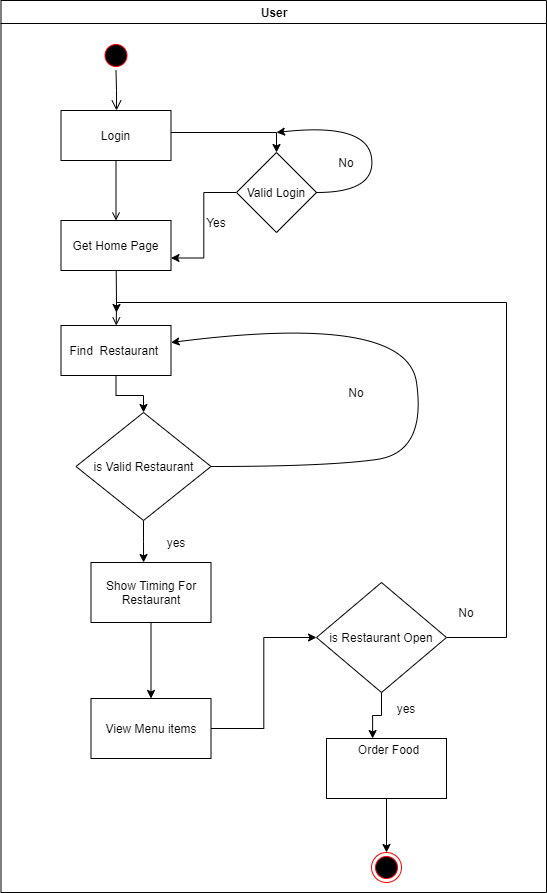

The diagram above was exported from draw.io. Its source (the exported page's mxGraphModel, read from the mxfile embedded in the PNG):
<mxGraphModel dx="868" dy="482" grid="1" gridSize="10" guides="1" tooltips="1" connect="1" arrows="1" fold="1" page="1" pageScale="1" pageWidth="1169" pageHeight="826" background="none" math="0" shadow="0">
  <root>
    <mxCell id="0" />
    <mxCell id="1" parent="0" />
    <mxCell id="2" value="User" style="swimlane;whiteSpace=wrap" parent="1" vertex="1">
      <mxGeometry x="164.5" y="128" width="545.5" height="892" as="geometry" />
    </mxCell>
    <mxCell id="5" value="" style="ellipse;shape=startState;fillColor=#000000;strokeColor=#ff0000;" parent="2" vertex="1">
      <mxGeometry x="100" y="40" width="30" height="30" as="geometry" />
    </mxCell>
    <mxCell id="6" value="" style="edgeStyle=elbowEdgeStyle;elbow=horizontal;verticalAlign=bottom;endArrow=open;endSize=8;endFill=1;rounded=0" parent="2" source="5" target="7" edge="1">
      <mxGeometry x="100" y="40" as="geometry">
        <mxPoint x="115" y="110" as="targetPoint" />
      </mxGeometry>
    </mxCell>
    <mxCell id="ursuFg1FdJycV0eyf-Ng-12" value="" style="edgeStyle=orthogonalEdgeStyle;rounded=0;orthogonalLoop=1;jettySize=auto;html=1;entryX=0.5;entryY=0;entryDx=0;entryDy=0;" edge="1" parent="2" source="7" target="ursuFg1FdJycV0eyf-Ng-11">
      <mxGeometry relative="1" as="geometry">
        <mxPoint x="235.5" y="135" as="targetPoint" />
        <Array as="points">
          <mxPoint x="276" y="132" />
        </Array>
      </mxGeometry>
    </mxCell>
    <mxCell id="7" value="Login" style="" parent="2" vertex="1">
      <mxGeometry x="60" y="110" width="110" height="50" as="geometry" />
    </mxCell>
    <mxCell id="8" value="Get Home Page" style="" parent="2" vertex="1">
      <mxGeometry x="60" y="220" width="110" height="50" as="geometry" />
    </mxCell>
    <mxCell id="9" value="" style="endArrow=open;endFill=1;rounded=0" parent="2" source="7" target="8" edge="1">
      <mxGeometry relative="1" as="geometry" />
    </mxCell>
    <mxCell id="ursuFg1FdJycV0eyf-Ng-22" style="edgeStyle=orthogonalEdgeStyle;rounded=0;orthogonalLoop=1;jettySize=auto;html=1;entryX=0.5;entryY=0;entryDx=0;entryDy=0;" edge="1" parent="2" source="10" target="ursuFg1FdJycV0eyf-Ng-21">
      <mxGeometry relative="1" as="geometry" />
    </mxCell>
    <mxCell id="10" value="Find  Restaurant " style="" parent="2" vertex="1">
      <mxGeometry x="60" y="325" width="110" height="50" as="geometry" />
    </mxCell>
    <mxCell id="11" value="" style="endArrow=open;endFill=1;rounded=0" parent="2" source="8" target="10" edge="1">
      <mxGeometry relative="1" as="geometry">
        <Array as="points">
          <mxPoint x="115.5" y="302" />
        </Array>
      </mxGeometry>
    </mxCell>
    <mxCell id="ursuFg1FdJycV0eyf-Ng-13" style="edgeStyle=orthogonalEdgeStyle;rounded=0;orthogonalLoop=1;jettySize=auto;html=1;entryX=1;entryY=0.75;entryDx=0;entryDy=0;" edge="1" parent="2" source="ursuFg1FdJycV0eyf-Ng-11" target="8">
      <mxGeometry relative="1" as="geometry" />
    </mxCell>
    <mxCell id="ursuFg1FdJycV0eyf-Ng-11" value="Valid Login" style="rhombus;whiteSpace=wrap;html=1;" vertex="1" parent="2">
      <mxGeometry x="235.5" y="152" width="80" height="80" as="geometry" />
    </mxCell>
    <mxCell id="ursuFg1FdJycV0eyf-Ng-20" value="No" style="text;html=1;strokeColor=none;fillColor=none;align=center;verticalAlign=middle;whiteSpace=wrap;rounded=0;" vertex="1" parent="2">
      <mxGeometry x="325.5" y="152" width="40" height="20" as="geometry" />
    </mxCell>
    <mxCell id="ursuFg1FdJycV0eyf-Ng-28" style="edgeStyle=orthogonalEdgeStyle;rounded=0;orthogonalLoop=1;jettySize=auto;html=1;entryX=0.438;entryY=0;entryDx=0;entryDy=0;entryPerimeter=0;" edge="1" parent="2" source="ursuFg1FdJycV0eyf-Ng-21" target="ursuFg1FdJycV0eyf-Ng-27">
      <mxGeometry relative="1" as="geometry" />
    </mxCell>
    <mxCell id="ursuFg1FdJycV0eyf-Ng-21" value="is Valid Restaurant" style="rhombus;whiteSpace=wrap;html=1;" vertex="1" parent="2">
      <mxGeometry x="75" y="412" width="135" height="108" as="geometry" />
    </mxCell>
    <mxCell id="ursuFg1FdJycV0eyf-Ng-24" value="" style="curved=1;endArrow=classic;html=1;exitX=1;exitY=0.5;exitDx=0;exitDy=0;" edge="1" parent="2" source="ursuFg1FdJycV0eyf-Ng-21">
      <mxGeometry width="50" height="50" relative="1" as="geometry">
        <mxPoint x="264.5" y="502" as="sourcePoint" />
        <mxPoint x="170" y="342" as="targetPoint" />
        <Array as="points">
          <mxPoint x="325.5" y="466" />
          <mxPoint x="425.5" y="452" />
          <mxPoint x="405.5" y="312" />
        </Array>
      </mxGeometry>
    </mxCell>
    <mxCell id="ursuFg1FdJycV0eyf-Ng-31" style="edgeStyle=orthogonalEdgeStyle;rounded=0;orthogonalLoop=1;jettySize=auto;html=1;" edge="1" parent="2" source="ursuFg1FdJycV0eyf-Ng-27" target="ursuFg1FdJycV0eyf-Ng-30">
      <mxGeometry relative="1" as="geometry" />
    </mxCell>
    <mxCell id="ursuFg1FdJycV0eyf-Ng-27" value="Show Timing For Restaurant" style="rounded=0;whiteSpace=wrap;html=1;" vertex="1" parent="2">
      <mxGeometry x="90" y="562" width="120" height="60" as="geometry" />
    </mxCell>
    <mxCell id="ursuFg1FdJycV0eyf-Ng-30" value="View Menu items" style="rounded=0;whiteSpace=wrap;html=1;" vertex="1" parent="2">
      <mxGeometry x="90" y="698" width="120" height="60" as="geometry" />
    </mxCell>
    <mxCell id="ursuFg1FdJycV0eyf-Ng-43" style="edgeStyle=orthogonalEdgeStyle;rounded=0;orthogonalLoop=1;jettySize=auto;html=1;entryX=0.5;entryY=0;entryDx=0;entryDy=0;" edge="1" parent="2" source="ursuFg1FdJycV0eyf-Ng-34" target="ursuFg1FdJycV0eyf-Ng-42">
      <mxGeometry relative="1" as="geometry" />
    </mxCell>
    <mxCell id="ursuFg1FdJycV0eyf-Ng-34" value="" style="rounded=0;whiteSpace=wrap;html=1;" vertex="1" parent="2">
      <mxGeometry x="325.5" y="738" width="120" height="60" as="geometry" />
    </mxCell>
    <mxCell id="ursuFg1FdJycV0eyf-Ng-35" value="Order Food" style="text;html=1;strokeColor=none;fillColor=none;align=center;verticalAlign=middle;whiteSpace=wrap;rounded=0;" vertex="1" parent="2">
      <mxGeometry x="355.5" y="738" width="64.5" height="22" as="geometry" />
    </mxCell>
    <mxCell id="ursuFg1FdJycV0eyf-Ng-38" value="yes" style="text;html=1;strokeColor=none;fillColor=none;align=center;verticalAlign=middle;whiteSpace=wrap;rounded=0;" vertex="1" parent="2">
      <mxGeometry x="385.5" y="698" width="40" height="20" as="geometry" />
    </mxCell>
    <mxCell id="ursuFg1FdJycV0eyf-Ng-39" value="yes" style="text;html=1;strokeColor=none;fillColor=none;align=center;verticalAlign=middle;whiteSpace=wrap;rounded=0;" vertex="1" parent="2">
      <mxGeometry x="155.5" y="532" width="40" height="20" as="geometry" />
    </mxCell>
    <mxCell id="ursuFg1FdJycV0eyf-Ng-41" value="No" style="text;html=1;strokeColor=none;fillColor=none;align=center;verticalAlign=middle;whiteSpace=wrap;rounded=0;" vertex="1" parent="2">
      <mxGeometry x="445.5" y="602" width="40" height="20" as="geometry" />
    </mxCell>
    <mxCell id="ursuFg1FdJycV0eyf-Ng-42" value="" style="ellipse;html=1;shape=endState;fillColor=#000000;strokeColor=#ff0000;" vertex="1" parent="2">
      <mxGeometry x="370.5" y="852" width="30" height="30" as="geometry" />
    </mxCell>
    <mxCell id="ursuFg1FdJycV0eyf-Ng-18" value="Yes" style="text;html=1;strokeColor=none;fillColor=none;align=center;verticalAlign=middle;whiteSpace=wrap;rounded=0;" vertex="1" parent="1">
      <mxGeometry x="360" y="340" width="40" height="20" as="geometry" />
    </mxCell>
    <mxCell id="ursuFg1FdJycV0eyf-Ng-19" value="" style="curved=1;endArrow=classic;html=1;" edge="1" parent="1">
      <mxGeometry width="50" height="50" relative="1" as="geometry">
        <mxPoint x="480" y="320" as="sourcePoint" />
        <mxPoint x="440" y="260" as="targetPoint" />
        <Array as="points">
          <mxPoint x="540" y="320" />
          <mxPoint x="530" y="250" />
        </Array>
      </mxGeometry>
    </mxCell>
    <mxCell id="ursuFg1FdJycV0eyf-Ng-25" value="No" style="text;html=1;strokeColor=none;fillColor=none;align=center;verticalAlign=middle;whiteSpace=wrap;rounded=0;" vertex="1" parent="1">
      <mxGeometry x="500" y="510" width="40" height="20" as="geometry" />
    </mxCell>
    <mxCell id="ursuFg1FdJycV0eyf-Ng-37" style="edgeStyle=orthogonalEdgeStyle;rounded=0;orthogonalLoop=1;jettySize=auto;html=1;entryX=0.25;entryY=0;entryDx=0;entryDy=0;" edge="1" parent="1" source="ursuFg1FdJycV0eyf-Ng-32" target="ursuFg1FdJycV0eyf-Ng-35">
      <mxGeometry relative="1" as="geometry" />
    </mxCell>
    <mxCell id="ursuFg1FdJycV0eyf-Ng-40" style="edgeStyle=orthogonalEdgeStyle;rounded=0;orthogonalLoop=1;jettySize=auto;html=1;" edge="1" parent="1" source="ursuFg1FdJycV0eyf-Ng-32">
      <mxGeometry relative="1" as="geometry">
        <mxPoint x="280" y="440" as="targetPoint" />
        <Array as="points">
          <mxPoint x="670" y="765" />
          <mxPoint x="670" y="430" />
          <mxPoint x="280" y="430" />
        </Array>
      </mxGeometry>
    </mxCell>
    <mxCell id="ursuFg1FdJycV0eyf-Ng-32" value="is Restaurant Open" style="rhombus;whiteSpace=wrap;html=1;" vertex="1" parent="1">
      <mxGeometry x="480" y="710" width="130" height="110" as="geometry" />
    </mxCell>
    <mxCell id="ursuFg1FdJycV0eyf-Ng-33" style="edgeStyle=orthogonalEdgeStyle;rounded=0;orthogonalLoop=1;jettySize=auto;html=1;entryX=0;entryY=0.5;entryDx=0;entryDy=0;" edge="1" parent="1" source="ursuFg1FdJycV0eyf-Ng-30" target="ursuFg1FdJycV0eyf-Ng-32">
      <mxGeometry relative="1" as="geometry" />
    </mxCell>
  </root>
</mxGraphModel>